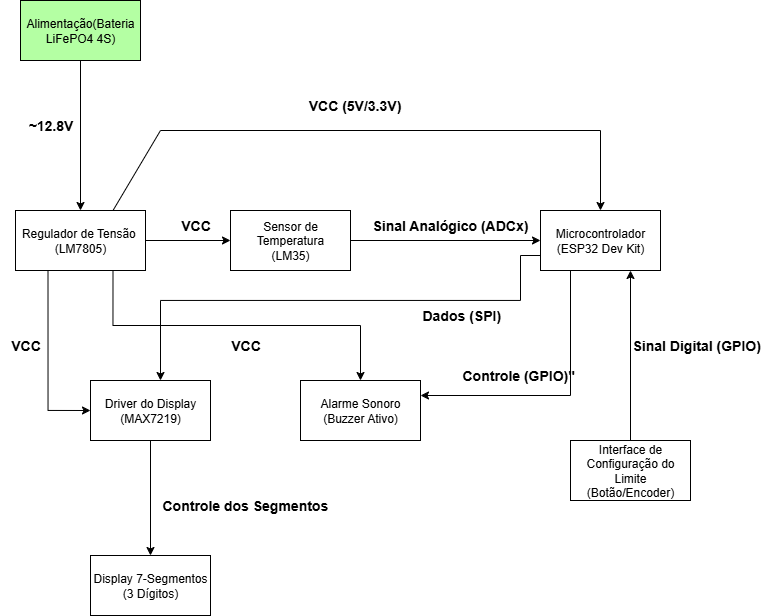

The diagram above was exported from draw.io. Its source (the exported page's mxGraphModel, read from the mxfile embedded in the PNG):
<mxGraphModel dx="914" dy="889" grid="1" gridSize="10" guides="1" tooltips="1" connect="1" arrows="1" fold="1" page="1" pageScale="1" pageWidth="827" pageHeight="1169" math="0" shadow="0">
  <root>
    <mxCell id="0" />
    <mxCell id="1" parent="0" />
    <mxCell id="WKRf_XyFAcTwuzcV2yQ4-12" style="edgeStyle=orthogonalEdgeStyle;rounded=0;orthogonalLoop=1;jettySize=auto;html=1;" edge="1" parent="1" source="WKRf_XyFAcTwuzcV2yQ4-1" target="WKRf_XyFAcTwuzcV2yQ4-2">
      <mxGeometry relative="1" as="geometry" />
    </mxCell>
    <mxCell id="WKRf_XyFAcTwuzcV2yQ4-1" value="Alimentação(Bateria LiFePO4 4S)" style="rounded=0;whiteSpace=wrap;html=1;fillColor=#B4FFA3;" vertex="1" parent="1">
      <mxGeometry x="80" y="30" width="120" height="60" as="geometry" />
    </mxCell>
    <mxCell id="WKRf_XyFAcTwuzcV2yQ4-20" style="edgeStyle=orthogonalEdgeStyle;rounded=0;orthogonalLoop=1;jettySize=auto;html=1;exitX=0.75;exitY=1;exitDx=0;exitDy=0;entryX=0.5;entryY=0;entryDx=0;entryDy=0;" edge="1" parent="1" source="WKRf_XyFAcTwuzcV2yQ4-2" target="WKRf_XyFAcTwuzcV2yQ4-8">
      <mxGeometry relative="1" as="geometry" />
    </mxCell>
    <mxCell id="WKRf_XyFAcTwuzcV2yQ4-22" style="edgeStyle=orthogonalEdgeStyle;rounded=0;orthogonalLoop=1;jettySize=auto;html=1;exitX=0.25;exitY=1;exitDx=0;exitDy=0;entryX=0;entryY=0.5;entryDx=0;entryDy=0;" edge="1" parent="1" source="WKRf_XyFAcTwuzcV2yQ4-2" target="WKRf_XyFAcTwuzcV2yQ4-7">
      <mxGeometry relative="1" as="geometry" />
    </mxCell>
    <mxCell id="WKRf_XyFAcTwuzcV2yQ4-2" value="Regulador de Tensão&amp;nbsp;&lt;div&gt;(LM7805)&lt;/div&gt;" style="rounded=0;whiteSpace=wrap;html=1;" vertex="1" parent="1">
      <mxGeometry x="75" y="240" width="130" height="60" as="geometry" />
    </mxCell>
    <mxCell id="WKRf_XyFAcTwuzcV2yQ4-3" value="Display 7-Segmentos&lt;div&gt;(3 Dígitos)&lt;/div&gt;" style="rounded=0;whiteSpace=wrap;html=1;" vertex="1" parent="1">
      <mxGeometry x="150" y="585" width="120" height="60" as="geometry" />
    </mxCell>
    <mxCell id="WKRf_XyFAcTwuzcV2yQ4-15" style="edgeStyle=orthogonalEdgeStyle;rounded=0;orthogonalLoop=1;jettySize=auto;html=1;" edge="1" parent="1" source="WKRf_XyFAcTwuzcV2yQ4-4" target="WKRf_XyFAcTwuzcV2yQ4-5">
      <mxGeometry relative="1" as="geometry" />
    </mxCell>
    <mxCell id="WKRf_XyFAcTwuzcV2yQ4-4" value="Sensor de Temperatura&lt;div&gt;(LM35)&lt;/div&gt;" style="rounded=0;whiteSpace=wrap;html=1;" vertex="1" parent="1">
      <mxGeometry x="290" y="240" width="120" height="60" as="geometry" />
    </mxCell>
    <mxCell id="WKRf_XyFAcTwuzcV2yQ4-16" style="edgeStyle=orthogonalEdgeStyle;rounded=0;orthogonalLoop=1;jettySize=auto;html=1;exitX=0.25;exitY=1;exitDx=0;exitDy=0;entryX=1;entryY=0.25;entryDx=0;entryDy=0;" edge="1" parent="1" source="WKRf_XyFAcTwuzcV2yQ4-5" target="WKRf_XyFAcTwuzcV2yQ4-8">
      <mxGeometry relative="1" as="geometry" />
    </mxCell>
    <mxCell id="WKRf_XyFAcTwuzcV2yQ4-17" style="edgeStyle=orthogonalEdgeStyle;rounded=0;orthogonalLoop=1;jettySize=auto;html=1;exitX=0;exitY=0.75;exitDx=0;exitDy=0;entryX=0.75;entryY=0;entryDx=0;entryDy=0;" edge="1" parent="1" source="WKRf_XyFAcTwuzcV2yQ4-5">
      <mxGeometry relative="1" as="geometry">
        <mxPoint x="579.9999999999998" y="285" as="sourcePoint" />
        <mxPoint x="220" y="409.9999999999998" as="targetPoint" />
        <Array as="points">
          <mxPoint x="580" y="285" />
          <mxPoint x="580" y="330" />
          <mxPoint x="220" y="330" />
        </Array>
      </mxGeometry>
    </mxCell>
    <mxCell id="WKRf_XyFAcTwuzcV2yQ4-5" value="Microcontrolador&lt;div&gt;(ESP32 Dev Kit)&lt;/div&gt;" style="rounded=0;whiteSpace=wrap;html=1;" vertex="1" parent="1">
      <mxGeometry x="600" y="240" width="120" height="60" as="geometry" />
    </mxCell>
    <mxCell id="WKRf_XyFAcTwuzcV2yQ4-19" style="edgeStyle=orthogonalEdgeStyle;rounded=0;orthogonalLoop=1;jettySize=auto;html=1;exitX=0.5;exitY=1;exitDx=0;exitDy=0;entryX=0.5;entryY=0;entryDx=0;entryDy=0;" edge="1" parent="1" source="WKRf_XyFAcTwuzcV2yQ4-7" target="WKRf_XyFAcTwuzcV2yQ4-3">
      <mxGeometry relative="1" as="geometry" />
    </mxCell>
    <mxCell id="WKRf_XyFAcTwuzcV2yQ4-7" value="Driver do Display&lt;div&gt;(MAX7219)&lt;/div&gt;" style="rounded=0;whiteSpace=wrap;html=1;" vertex="1" parent="1">
      <mxGeometry x="150" y="410" width="120" height="60" as="geometry" />
    </mxCell>
    <mxCell id="WKRf_XyFAcTwuzcV2yQ4-8" value="Alarme Sonoro&lt;div&gt;(Buzzer Ativo)&lt;/div&gt;" style="rounded=0;whiteSpace=wrap;html=1;" vertex="1" parent="1">
      <mxGeometry x="360" y="410" width="120" height="60" as="geometry" />
    </mxCell>
    <mxCell id="WKRf_XyFAcTwuzcV2yQ4-18" style="edgeStyle=orthogonalEdgeStyle;rounded=0;orthogonalLoop=1;jettySize=auto;html=1;exitX=0.5;exitY=0;exitDx=0;exitDy=0;entryX=0.75;entryY=1;entryDx=0;entryDy=0;" edge="1" parent="1" source="WKRf_XyFAcTwuzcV2yQ4-10" target="WKRf_XyFAcTwuzcV2yQ4-5">
      <mxGeometry relative="1" as="geometry" />
    </mxCell>
    <mxCell id="WKRf_XyFAcTwuzcV2yQ4-10" value="Interface de Configuração do Limite (Botão/Encoder)" style="rounded=0;whiteSpace=wrap;html=1;" vertex="1" parent="1">
      <mxGeometry x="630" y="470" width="120" height="60" as="geometry" />
    </mxCell>
    <mxCell id="WKRf_XyFAcTwuzcV2yQ4-13" value="" style="endArrow=classic;html=1;rounded=0;exitX=0.75;exitY=0;exitDx=0;exitDy=0;entryX=0.5;entryY=0;entryDx=0;entryDy=0;" edge="1" parent="1" source="WKRf_XyFAcTwuzcV2yQ4-2" target="WKRf_XyFAcTwuzcV2yQ4-5">
      <mxGeometry width="50" height="50" relative="1" as="geometry">
        <mxPoint x="180" y="240" as="sourcePoint" />
        <mxPoint x="670" y="160" as="targetPoint" />
        <Array as="points">
          <mxPoint x="220" y="160" />
          <mxPoint x="660" y="160" />
        </Array>
      </mxGeometry>
    </mxCell>
    <mxCell id="WKRf_XyFAcTwuzcV2yQ4-14" value="" style="endArrow=classic;html=1;rounded=0;exitX=1;exitY=0.5;exitDx=0;exitDy=0;entryX=0;entryY=0.5;entryDx=0;entryDy=0;" edge="1" parent="1" source="WKRf_XyFAcTwuzcV2yQ4-2" target="WKRf_XyFAcTwuzcV2yQ4-4">
      <mxGeometry width="50" height="50" relative="1" as="geometry">
        <mxPoint x="220" y="270" as="sourcePoint" />
        <mxPoint x="270" y="220" as="targetPoint" />
      </mxGeometry>
    </mxCell>
    <mxCell id="WKRf_XyFAcTwuzcV2yQ4-23" value="&lt;b&gt;&lt;font style=&quot;font-size: 14px;&quot;&gt;~12.8V&lt;/font&gt;&lt;/b&gt;" style="text;html=1;align=center;verticalAlign=middle;resizable=0;points=[];autosize=1;strokeColor=none;fillColor=none;" vertex="1" parent="1">
      <mxGeometry x="75" y="140" width="70" height="30" as="geometry" />
    </mxCell>
    <mxCell id="WKRf_XyFAcTwuzcV2yQ4-25" value="&lt;font style=&quot;font-size: 14px;&quot;&gt;&lt;b&gt;VCC&lt;/b&gt;&lt;/font&gt;" style="text;html=1;align=center;verticalAlign=middle;resizable=0;points=[];autosize=1;strokeColor=none;fillColor=none;" vertex="1" parent="1">
      <mxGeometry x="230" y="240" width="50" height="30" as="geometry" />
    </mxCell>
    <mxCell id="WKRf_XyFAcTwuzcV2yQ4-26" value="&lt;font style=&quot;font-size: 14px;&quot;&gt;&lt;b&gt;VCC&lt;/b&gt;&lt;/font&gt;" style="text;html=1;align=center;verticalAlign=middle;resizable=0;points=[];autosize=1;strokeColor=none;fillColor=none;" vertex="1" parent="1">
      <mxGeometry x="60" y="360" width="50" height="30" as="geometry" />
    </mxCell>
    <mxCell id="WKRf_XyFAcTwuzcV2yQ4-27" value="&lt;font style=&quot;font-size: 14px;&quot;&gt;&lt;b&gt;VCC&lt;/b&gt;&lt;/font&gt;" style="text;html=1;align=center;verticalAlign=middle;resizable=0;points=[];autosize=1;strokeColor=none;fillColor=none;" vertex="1" parent="1">
      <mxGeometry x="280" y="360" width="50" height="30" as="geometry" />
    </mxCell>
    <mxCell id="WKRf_XyFAcTwuzcV2yQ4-28" value="&lt;font style=&quot;font-size: 14px;&quot;&gt;&lt;b&gt;VCC (5V/3.3V)&lt;/b&gt;&lt;/font&gt;" style="text;html=1;align=center;verticalAlign=middle;resizable=0;points=[];autosize=1;strokeColor=none;fillColor=none;" vertex="1" parent="1">
      <mxGeometry x="354" y="120" width="120" height="30" as="geometry" />
    </mxCell>
    <mxCell id="WKRf_XyFAcTwuzcV2yQ4-29" value="&lt;font style=&quot;font-size: 14px;&quot;&gt;&lt;b&gt;Sinal Analógico (ADCx)&lt;/b&gt;&lt;/font&gt;" style="text;whiteSpace=wrap;html=1;" vertex="1" parent="1">
      <mxGeometry x="430" y="240" width="160" height="40" as="geometry" />
    </mxCell>
    <mxCell id="WKRf_XyFAcTwuzcV2yQ4-30" value="&lt;font style=&quot;font-size: 14px;&quot;&gt;&lt;b&gt;Sinal Digital (GPIO)&lt;/b&gt;&lt;/font&gt;" style="text;whiteSpace=wrap;html=1;" vertex="1" parent="1">
      <mxGeometry x="690" y="360" width="140" height="40" as="geometry" />
    </mxCell>
    <mxCell id="WKRf_XyFAcTwuzcV2yQ4-31" value="&lt;b&gt;&lt;font style=&quot;font-size: 14px;&quot;&gt;Controle (GPIO)&quot;&lt;/font&gt;&lt;/b&gt;" style="text;whiteSpace=wrap;html=1;" vertex="1" parent="1">
      <mxGeometry x="520" y="390" width="120" height="40" as="geometry" />
    </mxCell>
    <mxCell id="WKRf_XyFAcTwuzcV2yQ4-32" value="&lt;b&gt;&lt;font style=&quot;font-size: 14px;&quot;&gt;Dados (SPI)&lt;/font&gt;&lt;/b&gt;" style="text;whiteSpace=wrap;html=1;" vertex="1" parent="1">
      <mxGeometry x="480" y="330" width="100" height="40" as="geometry" />
    </mxCell>
    <mxCell id="WKRf_XyFAcTwuzcV2yQ4-33" value="&lt;font style=&quot;font-size: 14px;&quot;&gt;&lt;b&gt;Controle dos Segmentos&lt;/b&gt;&lt;/font&gt;" style="text;whiteSpace=wrap;html=1;" vertex="1" parent="1">
      <mxGeometry x="220" y="520" width="170" height="40" as="geometry" />
    </mxCell>
  </root>
</mxGraphModel>